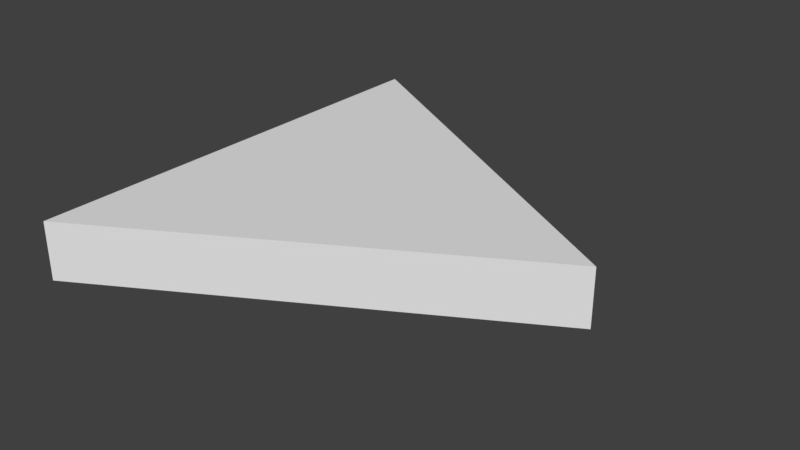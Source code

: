 # Source: SM_EQ_Triangle_2.blend  (saved by Blender 2.78.0; exported with 4.5.12 LTS)
import bpy
from mathutils import Matrix  # noqa: F401  (used for matrix-valued properties, if any)

bpy.ops.wm.read_factory_settings(use_empty=True)
scene = bpy.context.scene
scene.name = 'Scene'

# ---- collections
col_collection_1 = bpy.data.collections.new('Collection 1'); scene.collection.children.link(col_collection_1)

# ---- world
world_world = bpy.data.worlds.new('World'); scene.world = world_world
world_world.color = (0.05088, 0.05088, 0.05088)
world_world.use_sun_shadow = False
world_world.sun_shadow_jitter_overblur = 0.0
world_world.cycles.sampling_method = 'MANUAL'

# ---- meshes
me_vert = bpy.data.meshes.new('Vert')
me_vert.from_pydata([(0.0, 0.0, 0.0), (0.0, 2.0, 0.0), (1.732, 1.0, 0.0), (0.0, 0.0, 0.25), (0.0, 2.0, 0.25), (1.732, 1.0, 0.25)], [], [(1, 2, 0), (4, 3, 5), (0, 2, 5, 3), (2, 1, 4, 5), (1, 0, 3, 4)])
me_vert.use_remesh_preserve_volume = False
me_vert.use_remesh_preserve_attributes = False
me_vert.use_mirror_vertex_groups = False
me_vert.update()

# ---- objects
ob_sm_eq_triangle_2 = bpy.data.objects.new('SM_EQ_Triangle 2', me_vert)

# ---- transforms, parenting, visibility, modifiers, constraints
ob_sm_eq_triangle_2.location = (0.0, 0.0, 0.0)
ob_sm_eq_triangle_2.lineart.crease_threshold = 0.0

# ---- collection membership
col_collection_1.objects.link(ob_sm_eq_triangle_2)

# ---- scene / render settings (as saved in the file)
scene.frame_start = 1; scene.frame_end = 250; scene.frame_set(1)
scene.render.engine = 'CYCLES'
scene.render.resolution_percentage = 50
scene.render.dither_intensity = 0.0
scene.cycles.use_denoising = False
scene.cycles.samples = 128
scene.cycles.sampling_pattern = 'TABULATED_SOBOL'
scene.cycles.light_sampling_threshold = 0.0
scene.cycles.use_adaptive_sampling = False
scene.cycles.use_light_tree = False
scene.cycles.blur_glossy = 0.0
scene.cycles.sample_clamp_indirect = 0.0
scene.view_settings.view_transform = 'Standard'
bpy.context.view_layer.update()

# ---- added for rendering (the .blend has no active camera and no usable light): camera, sun
cam_auto = bpy.data.cameras.new('AutoCamera')
cam_auto.lens = 50.0
cam_auto.sensor_width = 36.0
cam_auto.clip_end = 1000.0
ob_auto_camera = bpy.data.objects.new('AutoCamera', cam_auto)
scene.collection.objects.link(ob_auto_camera)
ob_auto_camera.location = (3.32484, -1.95058, 2.09205)
ob_auto_camera.rotation_euler = (1.09748, -7.21219e-08, 0.694738)
scene.camera = ob_auto_camera
light_auto_sun = bpy.data.lights.new('AutoSun', 'SUN')
light_auto_sun.energy = 3.0
light_auto_sun.angle = 0.0523599
ob_auto_sun = bpy.data.objects.new('AutoSun', light_auto_sun)
scene.collection.objects.link(ob_auto_sun)
ob_auto_sun.rotation_euler = (0.872665, 0.174533, 0.523599)
bpy.context.view_layer.update()
